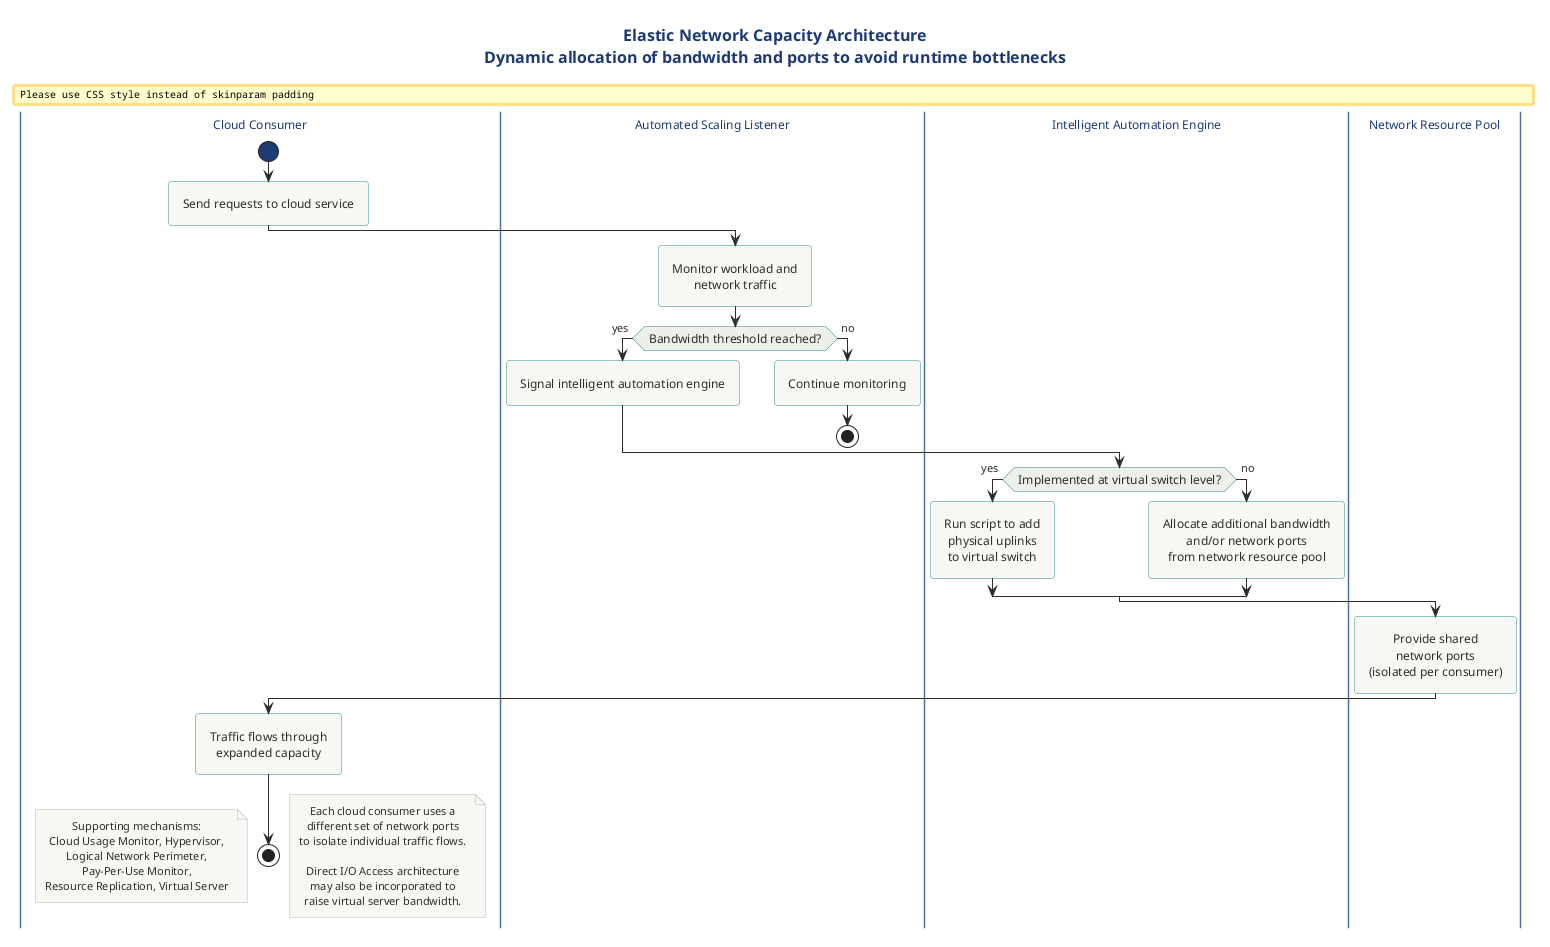

The diagram above was rendered by PlantUML. Its source (embedded in the PNG):
@startuml elastic_network_capacity
!include ../../../../../../tooling/styles/plantuml/behavioral/activity-diagram-style.iuml

title Elastic Network Capacity Architecture\nDynamic allocation of bandwidth and ports to avoid runtime bottlenecks

|Cloud Consumer|
start
:Send requests to cloud service;

|Automated Scaling Listener|
:Monitor workload and
network traffic;
if (Bandwidth threshold reached?) then (yes)
  :Signal intelligent automation engine;
else (no)
  :Continue monitoring;
  stop
endif

|Intelligent Automation Engine|
if (Implemented at virtual switch level?) then (yes)
  :Run script to add
  physical uplinks
  to virtual switch;
else (no)
  :Allocate additional bandwidth
  and/or network ports
  from network resource pool;
endif

|Network Resource Pool|
:Provide shared
network ports
(isolated per consumer);

|Cloud Consumer|
:Traffic flows through
expanded capacity;
stop

note right
  Each cloud consumer uses a
  different set of network ports
  to isolate individual traffic flows.

  Direct I/O Access architecture
  may also be incorporated to
  raise virtual server bandwidth.
end note

note left
  Supporting mechanisms:
  Cloud Usage Monitor, Hypervisor,
  Logical Network Perimeter,
  Pay-Per-Use Monitor,
  Resource Replication, Virtual Server
end note

@enduml